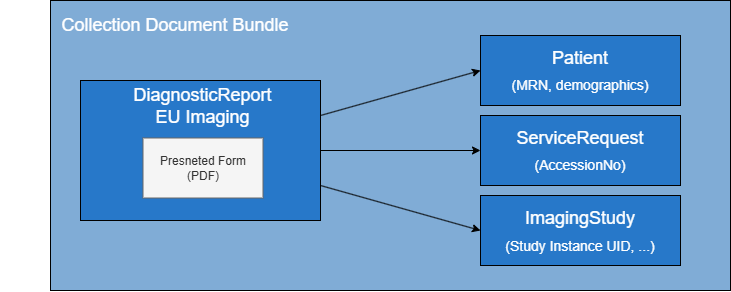

The diagram above was exported from draw.io. Its source (the exported page's mxGraphModel, read from the mxfile embedded in the PNG):
<mxGraphModel dx="1162" dy="916" grid="1" gridSize="10" guides="1" tooltips="1" connect="1" arrows="1" fold="1" page="1" pageScale="1" pageWidth="850" pageHeight="1100" math="0" shadow="0">
  <root>
    <mxCell id="0" />
    <mxCell id="1" parent="0" />
    <mxCell id="21" value="" style="rounded=0;whiteSpace=wrap;html=1;align=left;fillColor=#80ACD6;" vertex="1" parent="1">
      <mxGeometry x="80" y="10" width="680" height="290" as="geometry" />
    </mxCell>
    <mxCell id="22" value="&lt;font style=&quot;font-size: 18px;&quot; color=&quot;#ffffff&quot;&gt;Collection Document Bundle&lt;/font&gt;" style="text;html=1;align=center;verticalAlign=middle;whiteSpace=wrap;rounded=0;" vertex="1" parent="1">
      <mxGeometry x="90" y="20" width="230" height="30" as="geometry" />
    </mxCell>
    <UserObject label="" link="./StructureDefinition-ImComposition.html" id="2">
      <mxCell style="group" vertex="1" connectable="0" parent="1">
        <mxGeometry x="30" y="80" width="420" height="195" as="geometry" />
      </mxCell>
    </UserObject>
    <mxCell id="3" value="&lt;p&gt;&lt;br&gt;&lt;/p&gt;" style="whiteSpace=wrap;html=1;fillColor=#2778C9;strokeColor=#000000;" vertex="1" parent="2">
      <mxGeometry x="80" y="10" width="240" height="140" as="geometry" />
    </mxCell>
    <mxCell id="4" value="&lt;font style=&quot;font-size: 18px;&quot; color=&quot;#ffffff&quot;&gt;DiagnosticReport&lt;/font&gt;&lt;div&gt;&lt;font style=&quot;font-size: 18px;&quot; color=&quot;#ffffff&quot;&gt;EU Imaging&lt;/font&gt;&lt;/div&gt;" style="text;html=1;align=center;verticalAlign=middle;whiteSpace=wrap;rounded=0;" vertex="1" parent="2">
      <mxGeometry y="30.00449567723343" width="405.00352941176476" height="11.239193083573486" as="geometry" />
    </mxCell>
    <mxCell id="17" value="Presneted Form&lt;div&gt;(PDF)&lt;/div&gt;" style="rounded=0;whiteSpace=wrap;html=1;fillColor=#f5f5f5;fontColor=#333333;strokeColor=#666666;" vertex="1" parent="2">
      <mxGeometry x="142.5" y="67.5" width="120" height="60" as="geometry" />
    </mxCell>
    <mxCell id="9" value="&lt;p style=&quot;line-height: 100%;&quot;&gt;&lt;font style=&quot;line-height: 100%; font-size: 18px;&quot; color=&quot;#ffffff&quot;&gt;Patient&lt;/font&gt;&lt;/p&gt;&lt;p style=&quot;line-height: 100%;&quot;&gt;&lt;font style=&quot;color: rgb(255, 255, 255); font-size: 14px;&quot;&gt;(MRN, demographics)&lt;/font&gt;&lt;/p&gt;" style="whiteSpace=wrap;html=1;fillColor=#2778C9;strokeColor=#000000;" vertex="1" parent="1">
      <mxGeometry x="510" y="45" width="200" height="70" as="geometry" />
    </mxCell>
    <mxCell id="12" value="&lt;p style=&quot;line-height: 100%;&quot;&gt;&lt;font style=&quot;font-size: 18px; line-height: 100%;&quot; color=&quot;#ffffff&quot;&gt;ImagingStudy&lt;/font&gt;&lt;/p&gt;&lt;p style=&quot;line-height: 100%;&quot;&gt;&lt;font style=&quot;line-height: 100%; font-size: 14px;&quot; color=&quot;#ffffff&quot;&gt;(Study Instance UID, ...)&lt;/font&gt;&lt;/p&gt;" style="whiteSpace=wrap;html=1;fillColor=#2778C9;strokeColor=#000000;" vertex="1" parent="1">
      <mxGeometry x="510" y="205" width="200" height="70" as="geometry" />
    </mxCell>
    <mxCell id="16" value="&lt;p style=&quot;line-height: 100%;&quot;&gt;&lt;font style=&quot;font-size: 18px; line-height: 100%;&quot; color=&quot;#ffffff&quot;&gt;ServiceRequest&lt;/font&gt;&lt;/p&gt;&lt;p style=&quot;line-height: 100%;&quot;&gt;&lt;font style=&quot;color: rgb(255, 255, 255); font-size: 14px;&quot;&gt;(AccessionNo)&lt;/font&gt;&lt;/p&gt;" style="whiteSpace=wrap;html=1;fillColor=#2778C9;strokeColor=#000000;" vertex="1" parent="1">
      <mxGeometry x="510" y="125" width="200" height="70" as="geometry" />
    </mxCell>
    <mxCell id="18" value="" style="endArrow=classic;html=1;entryX=0;entryY=0.5;entryDx=0;entryDy=0;exitX=1;exitY=0.25;exitDx=0;exitDy=0;" edge="1" parent="1" source="3" target="9">
      <mxGeometry width="50" height="50" relative="1" as="geometry">
        <mxPoint x="280" y="390" as="sourcePoint" />
        <mxPoint x="330" y="340" as="targetPoint" />
      </mxGeometry>
    </mxCell>
    <mxCell id="19" value="" style="endArrow=classic;html=1;entryX=0;entryY=0.5;entryDx=0;entryDy=0;exitX=1;exitY=0.75;exitDx=0;exitDy=0;" edge="1" parent="1" source="3" target="12">
      <mxGeometry width="50" height="50" relative="1" as="geometry">
        <mxPoint x="360" y="170" as="sourcePoint" />
        <mxPoint x="650" y="75" as="targetPoint" />
      </mxGeometry>
    </mxCell>
    <mxCell id="20" value="" style="endArrow=classic;html=1;entryX=0;entryY=0.5;entryDx=0;entryDy=0;exitX=1;exitY=0.5;exitDx=0;exitDy=0;" edge="1" parent="1" source="3" target="16">
      <mxGeometry width="50" height="50" relative="1" as="geometry">
        <mxPoint x="370" y="180" as="sourcePoint" />
        <mxPoint x="660" y="85" as="targetPoint" />
      </mxGeometry>
    </mxCell>
  </root>
</mxGraphModel>